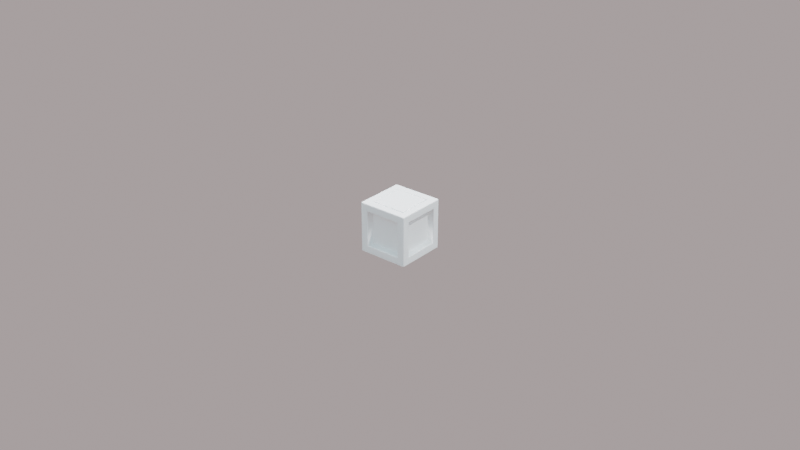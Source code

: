 # Source: Background_01.blend  (saved by Blender 3.2.14; exported with 4.5.12 LTS)
import bpy
from mathutils import Matrix  # noqa: F401  (used for matrix-valued properties, if any)

bpy.ops.wm.read_factory_settings(use_empty=True)
scene = bpy.context.scene
scene.name = 'Scene'

# ---- collections
col_rendering = bpy.data.collections.new('Rendering'); scene.collection.children.link(col_rendering)
col_dice = bpy.data.collections.new('Dice'); scene.collection.children.link(col_dice)

# ---- materials (node trees are filled in below, after node groups)
mat_maindicebase_01 = bpy.data.materials.new('MainDiceBase_01')
mat_maindicebase_01.use_transparent_shadow = False
mat_maindiceface_01 = bpy.data.materials.new('MainDiceFace_01')
mat_maindiceface_01.use_transparent_shadow = False

# ---- node groups
ng_auto_smooth = bpy.data.node_groups.new('Auto Smooth', 'GeometryNodeTree')
_s = ng_auto_smooth.interface.new_socket(name='Geometry', in_out='OUTPUT', socket_type='NodeSocketGeometry')
_s = ng_auto_smooth.interface.new_socket(name='Geometry', in_out='INPUT', socket_type='NodeSocketGeometry')
_s = ng_auto_smooth.interface.new_socket(name='Angle', in_out='INPUT', socket_type='NodeSocketFloat')
_s.subtype = 'ANGLE'
_s.min_value = 0.0
_s.max_value = 3.142
ng_auto_smooth.is_modifier = True
_N = ng_auto_smooth.nodes; _L = ng_auto_smooth.links
n0 = _N.new('NodeGroupOutput'); n0.name = 'Group Output'; n0.location = (480, -100)
n1 = _N.new('NodeGroupInput'); n1.name = 'Group Input'; n1.location = (-420, -300)
n2 = _N.new('NodeGroupInput'); n2.name = 'Group Input.001'; n2.location = (-60, -100)
n3 = _N.new('GeometryNodeSetShadeSmooth'); n3.name = 'Set Shade Smooth'; n3.location = (120, -100)
n3.domain = 'EDGE'
n4 = _N.new('GeometryNodeSetShadeSmooth'); n4.name = 'Set Shade Smooth.001'; n4.location = (300, -100)
n5 = _N.new('GeometryNodeInputMeshEdgeAngle'); n5.name = 'Edge Angle'; n5.location = (-420, -220)
n6 = _N.new('GeometryNodeInputEdgeSmooth'); n6.name = 'Is Edge Smooth'; n6.location = (-60, -160)
n7 = _N.new('GeometryNodeInputShadeSmooth'); n7.name = 'Is Face Smooth'; n7.location = (-240, -340)
n8 = _N.new('FunctionNodeBooleanMath'); n8.name = 'Boolean Math'; n8.location = (-60, -220)
n9 = _N.new('FunctionNodeCompare'); n9.name = 'Compare'; n9.location = (-240, -180)
n9.operation = 'LESS_EQUAL'
_L.new(n5.outputs[0], n9.inputs[0])
_L.new(n4.outputs[0], n0.inputs[0])
_L.new(n1.outputs[1], n9.inputs[1])
_L.new(n9.outputs[0], n8.inputs[0])
_L.new(n7.outputs[0], n8.inputs[1])
_L.new(n2.outputs[0], n3.inputs[0])
_L.new(n6.outputs[0], n3.inputs[1])
_L.new(n3.outputs[0], n4.inputs[0])
_L.new(n8.outputs[0], n3.inputs[2])
n0.is_active_output = True

# ---- material node trees
mat_maindicebase_01.use_nodes = True; mat_maindicebase_01.node_tree.nodes.clear()
_N = mat_maindicebase_01.node_tree.nodes; _L = mat_maindicebase_01.node_tree.links
n0 = _N.new('ShaderNodeBsdfPrincipled'); n0.name = 'Principled BSDF'; n0.location = (10, 300)
n0.distribution = 'GGX'
n0.subsurface_method = 'RANDOM_WALK_SKIN'
n0.inputs[0].default_value = (1.0, 1.0, 1.0, 1.0)
n0.inputs[2].default_value = 1.0
n0.inputs[3].default_value = 1.45
n0.inputs[13].default_value = 0.0
n0.inputs[27].default_value = (0.0, 0.0, 0.0, 1.0)
n0.inputs[28].default_value = 1.0
n1 = _N.new('ShaderNodeOutputMaterial'); n1.name = 'Material Output'; n1.location = (300, 300)
_L.new(n0.outputs[0], n1.inputs[0])
n1.is_active_output = True
mat_maindiceface_01.use_nodes = True; mat_maindiceface_01.node_tree.nodes.clear()
_N = mat_maindiceface_01.node_tree.nodes; _L = mat_maindiceface_01.node_tree.links
n0 = _N.new('ShaderNodeBsdfPrincipled'); n0.name = 'Principled BSDF'; n0.location = (10, 300)
n0.distribution = 'GGX'
n0.subsurface_method = 'RANDOM_WALK_SKIN'
n0.inputs[0].default_value = (1.0, 1.0, 1.0, 1.0)
n0.inputs[2].default_value = 1.0
n0.inputs[3].default_value = 1.45
n0.inputs[13].default_value = 0.0
n0.inputs[27].default_value = (0.0, 0.0, 0.0, 1.0)
n0.inputs[28].default_value = 1.0
n1 = _N.new('ShaderNodeOutputMaterial'); n1.name = 'Material Output'; n1.location = (300, 300)
_L.new(n0.outputs[0], n1.inputs[0])
n1.is_active_output = True

# ---- world
world_dynamic_1 = bpy.data.worlds.new('Dynamic_1'); scene.world = world_dynamic_1
world_dynamic_1.use_nodes = True; world_dynamic_1.node_tree.nodes.clear()
_N = world_dynamic_1.node_tree.nodes; _L = world_dynamic_1.node_tree.links
n0 = _N.new('ShaderNodeBackground'); n0.name = 'Scene_Brightness'; n0.location = (6708, 360)
n1 = _N.new('ShaderNodeOutputWorld'); n1.name = 'World Output'; n1.location = (7167, 360)
n2 = _N.new('ShaderNodeTexCoord'); n2.name = 'Texture Coordinate'; n2.location = (244, 1005)
n3 = _N.new('ShaderNodeMapping'); n3.name = 'Mapping'; n3.location = (787, 730)
n3.vector_type = 'NORMAL'
n4 = _N.new('ShaderNodeNormal'); n4.name = 'Sky_normal'; n4.location = (1220, 685)
n5 = _N.new('ShaderNodeValToRGB'); n5.name = 'ColorRamp'; n5.location = (1671, 415)
n5.color_ramp.interpolation = 'EASE'
while len(n5.color_ramp.elements) > 1: n5.color_ramp.elements.remove(n5.color_ramp.elements[-1])
n5.color_ramp.elements[0].position = 0.969; n5.color_ramp.elements[0].color = (0.0, 0.0, 0.0, 1.0)
_e = n5.color_ramp.elements.new(1.0); _e.color = (1.0, 1.0, 1.0, 1.0)
n6 = _N.new('ShaderNodeValToRGB'); n6.name = 'ColorRamp.001'; n6.location = (2197, 415)
n6.color_ramp.interpolation = 'EASE'
while len(n6.color_ramp.elements) > 1: n6.color_ramp.elements.remove(n6.color_ramp.elements[-1])
n6.color_ramp.elements[0].position = 0.991; n6.color_ramp.elements[0].color = (0.0, 0.0, 0.0, 1.0)
_e = n6.color_ramp.elements.new(1.0); _e.color = (1.0, 1.0, 1.0, 1.0)
n7 = _N.new('ShaderNodeValToRGB'); n7.name = 'ColorRamp.002'; n7.location = (2197, 415)
n7.color_ramp.interpolation = 'EASE'
while len(n7.color_ramp.elements) > 1: n7.color_ramp.elements.remove(n7.color_ramp.elements[-1])
n7.color_ramp.elements[0].position = 0.779; n7.color_ramp.elements[0].color = (0.0, 0.0, 0.0, 1.0)
_e = n7.color_ramp.elements.new(1.0); _e.color = (1.0, 1.0, 1.0, 1.0)
n8 = _N.new('ShaderNodeMath'); n8.name = 'Math'; n8.location = (2197, 685)
n8.operation = 'MULTIPLY'
n8.inputs[1].default_value = 0.2
n9 = _N.new('ShaderNodeMath'); n9.name = 'Math.001'; n9.location = (3294, 685)
n9.operation = 'MULTIPLY'
n9.inputs[1].default_value = 2.0
n10 = _N.new('ShaderNodeMath'); n10.name = 'Math.002'; n10.location = (2745, 415)
n10.operation = 'MULTIPLY'
n10.inputs[1].default_value = 40.9
n11 = _N.new('ShaderNodeMath'); n11.name = 'Math.003'; n11.location = (3294, 415)
n11.operation = 'SUBTRACT'
n11.inputs[1].default_value = 1.0
n12 = _N.new('ShaderNodeMix'); n12.name = 'Soft_hard'; n12.location = (3819, 550)
n12.data_type = 'RGBA'
n12.inputs[0].default_value = 1.0
n13 = _N.new('ShaderNodeMix'); n13.name = 'Mix'; n13.location = (3819, 185)
n13.data_type = 'RGBA'
n13.inputs[0].default_value = 0.466
n14 = _N.new('ShaderNodeMix'); n14.name = 'Mix.001'; n14.location = (4344, 630)
n14.data_type = 'RGBA'
n14.blend_type = 'MULTIPLY'
n14.inputs[0].default_value = 1.0
n15 = _N.new('ShaderNodeMix'); n15.name = 'Mix.002'; n15.location = (4344, 90)
n15.data_type = 'RGBA'
n15.blend_type = 'MULTIPLY'
n15.inputs[0].default_value = 1.0
n16 = _N.new('ShaderNodeMix'); n16.name = 'Mix.003'; n16.location = (4782, 610)
n16.data_type = 'RGBA'
n16.inputs[6].default_value = (0.0, 0.0, 0.0, 1.0)
n17 = _N.new('ShaderNodeMix'); n17.name = 'Mix.004'; n17.location = (5132, 270)
n17.data_type = 'RGBA'
n17.inputs[6].default_value = (0.0, 0.0, 0.0, 1.0)
n17.inputs[7].default_value = (1.0, 0.82, 0.65, 1.0)
n18 = _N.new('ShaderNodeGamma'); n18.name = 'Gamma'; n18.location = (5132, 610)
n18.inputs[1].default_value = 2.3
n19 = _N.new('ShaderNodeGamma'); n19.name = 'Sun_value'; n19.location = (5524, 610)
n20 = _N.new('ShaderNodeGamma'); n20.name = 'Shadow_color_saturation'; n20.location = (5524, 880)
n21 = _N.new('ShaderNodeMix'); n21.name = 'Mix.005'; n21.location = (5941, 610)
n21.data_type = 'RGBA'
n21.blend_type = 'ADD'
n21.inputs[0].default_value = 1.0
n22 = _N.new('ShaderNodeMix'); n22.name = 'Mix.006'; n22.location = (5524, 340)
n22.data_type = 'RGBA'
n22.blend_type = 'ADD'
n22.inputs[0].default_value = 1.0
n23 = _N.new('ShaderNodeMix'); n23.name = 'Mix.007'; n23.location = (6314, 360)
n23.data_type = 'RGBA'
n24 = _N.new('ShaderNodeLightPath'); n24.name = 'Light Path'; n24.location = (5941, 130)
n25 = _N.new('ShaderNodeMapping'); n25.name = 'Mapping.001'; n25.location = (2197, 1510)
n25.inputs[3].default_value = (1.5, 1.5, 6.0)
n26 = _N.new('ShaderNodeTexNoise'); n26.name = 'Noise Texture'; n26.location = (2745, 1780)
n26.inputs[2].default_value = 3.8
n26.inputs[3].default_value = 2.4
n26.inputs[8].default_value = 0.5
n27 = _N.new('ShaderNodeTexNoise'); n27.name = 'Noise Texture.001'; n27.location = (2745, 1510)
n27.inputs[2].default_value = 2.0
n27.inputs[3].default_value = 10.0
n27.inputs[8].default_value = 0.2
n28 = _N.new('ShaderNodeValToRGB'); n28.name = 'ColorRamp.003'; n28.location = (3294, 1780)
while len(n28.color_ramp.elements) > 1: n28.color_ramp.elements.remove(n28.color_ramp.elements[-1])
n28.color_ramp.elements[0].position = 0.408; n28.color_ramp.elements[0].color = (0.0, 0.0, 0.0, 1.0)
_e = n28.color_ramp.elements.new(0.649); _e.color = (1.0, 1.0, 1.0, 1.0)
n29 = _N.new('ShaderNodeValToRGB'); n29.name = 'ColorRamp.004'; n29.location = (3294, 1510)
while len(n29.color_ramp.elements) > 1: n29.color_ramp.elements.remove(n29.color_ramp.elements[-1])
n29.color_ramp.elements[0].position = 0.408; n29.color_ramp.elements[0].color = (0.0, 0.0, 0.0, 1.0)
_e = n29.color_ramp.elements.new(0.576); _e.color = (1.0, 1.0, 1.0, 1.0)
n30 = _N.new('ShaderNodeValToRGB'); n30.name = 'ColorRamp.005'; n30.location = (3819, 820)
while len(n30.color_ramp.elements) > 1: n30.color_ramp.elements.remove(n30.color_ramp.elements[-1])
n30.color_ramp.elements[0].position = 0.0; n30.color_ramp.elements[0].color = (0.419, 0.419, 0.419, 0.419)
_e = n30.color_ramp.elements.new(0.16); _e.color = (1.0, 1.0, 1.0, 1.0)
_e = n30.color_ramp.elements.new(0.435); _e.color = (1.0, 1.0, 1.0, 1.0)
n31 = _N.new('ShaderNodeValToRGB'); n31.name = 'ColorRamp.006'; n31.location = (4344, 1360)
while len(n31.color_ramp.elements) > 1: n31.color_ramp.elements.remove(n31.color_ramp.elements[-1])
n31.color_ramp.elements[0].position = 0.0; n31.color_ramp.elements[0].color = (0.0, 0.0, 0.0, 0.0)
_e = n31.color_ramp.elements.new(0.187); _e.color = (1.0, 1.0, 1.0, 1.0)
_e = n31.color_ramp.elements.new(0.435); _e.color = (1.0, 1.0, 1.0, 1.0)
n32 = _N.new('ShaderNodeValToRGB'); n32.name = 'ColorRamp.007'; n32.location = (3819, 1090)
while len(n32.color_ramp.elements) > 1: n32.color_ramp.elements.remove(n32.color_ramp.elements[-1])
n32.color_ramp.elements[0].position = 0.0; n32.color_ramp.elements[0].color = (1.0, 1.0, 0.9174, 1.0)
_e = n32.color_ramp.elements.new(0.469); _e.color = (0.0, 0.0, 0.0, 1.0)
n33 = _N.new('ShaderNodeMix'); n33.name = 'Cloud_color'; n33.location = (3819, 1550)
n33.data_type = 'RGBA'
n33.inputs[6].default_value = (1.0, 1.0, 1.0, 1.0)
n33.inputs[7].default_value = (0.0, 0.0, 0.0, 1.0)
n34 = _N.new('ShaderNodeMix'); n34.name = 'Cloud_density'; n34.location = (4344, 1630)
n34.data_type = 'RGBA'
n34.blend_type = 'MULTIPLY'
n34.inputs[0].default_value = 0.267
n35 = _N.new('ShaderNodeMix'); n35.name = 'Mix.008'; n35.location = (4782, 1360)
n35.data_type = 'RGBA'
n35.blend_type = 'MULTIPLY'
n35.inputs[0].default_value = 1.0
n36 = _N.new('ShaderNodeMix'); n36.name = 'Sky_and_Horizon_colors'; n36.location = (4344, 1090)
n36.data_type = 'RGBA'
n36.inputs[6].default_value = (0.434, 0.838, 1.0, 1.0)
n36.inputs[7].default_value = (0.962, 0.822, 0.822, 1.0)
n37 = _N.new('ShaderNodeMix'); n37.name = 'Mix.009'; n37.location = (4782, 880)
n37.data_type = 'RGBA'
n37.blend_type = 'MULTIPLY'
n37.inputs[0].default_value = 1.0
n38 = _N.new('ShaderNodeMix'); n38.name = 'Cloud_opacity'; n38.location = (5132, 880)
n38.data_type = 'RGBA'
n38.blend_type = 'SCREEN'
n38.inputs[0].default_value = 1.0
n39 = _N.new('ShaderNodeSeparateColor'); n39.name = 'Separate RGB'; n39.location = (787, 1370)
n40 = _N.new('ShaderNodeMath'); n40.name = 'Math.004'; n40.location = (1220, 1235)
n41 = _N.new('ShaderNodeCombineColor'); n41.name = 'Combine RGB'; n41.location = (1671, 1510)
n42 = _N.new('ShaderNodeMix'); n42.name = 'Sun_color'; n42.location = (4344, 360)
n42.data_type = 'RGBA'
n42.blend_type = 'MULTIPLY'
n42.inputs[0].default_value = 1.0
n42.inputs[7].default_value = (32.0, 30.0, 30.0, 200.0)
n43 = _N.new('ShaderNodeNormal'); n43.name = 'Normal'; n43.location = (3294, 1070)
_L.new(n0.outputs[0], n1.inputs[0])
_L.new(n8.outputs[0], n9.inputs[0])
_L.new(n10.outputs[0], n11.inputs[0])
_L.new(n7.outputs[0], n8.inputs[0])
_L.new(n6.outputs[0], n10.inputs[0])
_L.new(n9.outputs[0], n12.inputs[6])
_L.new(n11.outputs[0], n12.inputs[7])
_L.new(n9.outputs[0], n13.inputs[6])
_L.new(n6.outputs[0], n13.inputs[7])
_L.new(n12.outputs[2], n14.inputs[6])
_L.new(n13.outputs[2], n15.inputs[6])
_L.new(n14.outputs[2], n16.inputs[0])
_L.new(n15.outputs[2], n17.inputs[0])
_L.new(n21.outputs[2], n23.inputs[6])
_L.new(n22.outputs[2], n23.inputs[7])
_L.new(n24.outputs[0], n23.inputs[0])
_L.new(n18.outputs[0], n19.inputs[0])
_L.new(n16.outputs[2], n18.inputs[0])
_L.new(n23.outputs[2], n0.inputs[0])
_L.new(n25.outputs[0], n27.inputs[0])
_L.new(n25.outputs[0], n26.inputs[0])
_L.new(n42.outputs[2], n16.inputs[7])
_L.new(n29.outputs[0], n33.inputs[0])
_L.new(n33.outputs[2], n34.inputs[6])
_L.new(n28.outputs[0], n34.inputs[7])
_L.new(n31.outputs[0], n35.inputs[7])
_L.new(n32.outputs[0], n36.inputs[0])
_L.new(n36.outputs[2], n37.inputs[7])
_L.new(n30.outputs[0], n37.inputs[6])
_L.new(n37.outputs[2], n38.inputs[6])
_L.new(n34.outputs[2], n35.inputs[6])
_L.new(n35.outputs[2], n38.inputs[7])
_L.new(n20.outputs[0], n21.inputs[6])
_L.new(n38.outputs[2], n20.inputs[0])
_L.new(n30.outputs[0], n14.inputs[7])
_L.new(n19.outputs[0], n21.inputs[7])
_L.new(n26.outputs[0], n28.inputs[0])
_L.new(n27.outputs[0], n29.inputs[0])
_L.new(n43.outputs[1], n30.inputs[0])
_L.new(n43.outputs[1], n32.inputs[0])
_L.new(n43.outputs[1], n31.inputs[0])
_L.new(n41.outputs[0], n25.inputs[0])
_L.new(n2.outputs[0], n43.inputs[0])
_L.new(n30.outputs[0], n15.inputs[7])
_L.new(n2.outputs[0], n39.inputs[0])
_L.new(n39.outputs[1], n41.inputs[1])
_L.new(n39.outputs[2], n41.inputs[2])
_L.new(n39.outputs[0], n40.inputs[1])
_L.new(n40.outputs[0], n41.inputs[0])
_L.new(n4.outputs[1], n5.inputs[0])
_L.new(n5.outputs[0], n6.inputs[0])
_L.new(n4.outputs[1], n7.inputs[0])
_L.new(n3.outputs[0], n4.inputs[0])
_L.new(n2.outputs[0], n3.inputs[0])
_L.new(n38.outputs[2], n22.inputs[6])
_L.new(n17.outputs[2], n22.inputs[7])
n1.is_active_output = True
world_dynamic_1.use_sun_shadow = False
world_dynamic_1.sun_shadow_jitter_overblur = 0.0
world_dynamic_1.cycles.sample_map_resolution = 2048

# ---- lights
light_light = bpy.data.lights.new('Light', 'POINT')
light_light.transmission_factor = 0.0
light_light.energy = 1000.0
light_light.shadow_soft_size = 0.1
light_light.shadow_maximum_resolution = 0.006
light_light.use_absolute_resolution = True

# ---- meshes
me_cube_001 = bpy.data.meshes.new('Cube.001')
me_cube_001.from_pydata([(-0.007674, -0.007905, -0.007905), (-0.007862, -0.007862, -0.007862), (-0.007905, -0.007905, -0.007674), (-0.007905, -0.007674, -0.007905), (-0.007674, -0.007905, 0.007905), (-0.007862, -0.007862, 0.007862), (-0.007905, -0.007674, 0.007905), (-0.007905, -0.007905, 0.007674), (-0.007905, 0.007674, -0.007905), (-0.007862, 0.007862, -0.007862), (-0.007905, 0.007905, -0.007674), (-0.007674, 0.007905, -0.007905), (-0.007674, 0.007905, 0.007905), (-0.007862, 0.007862, 0.007862), (-0.007905, 0.007905, 0.007674), (-0.007905, 0.007674, 0.007905), (0.007905, -0.007674, -0.007905), (0.007862, -0.007862, -0.007862), (0.007905, -0.007905, -0.007674), (0.007674, -0.007905, -0.007905), (0.007674, -0.007905, 0.007905), (0.007862, -0.007862, 0.007862), (0.007905, -0.007905, 0.007674), (0.007905, -0.007674, 0.007905), (0.007674, 0.007905, -0.007905), (0.007862, 0.007862, -0.007862), (0.007905, 0.007905, -0.007674), (0.007905, 0.007674, -0.007905), (0.007905, 0.007674, 0.007905), (0.007862, 0.007862, 0.007862), (0.007905, 0.007905, 0.007674), (0.007674, 0.007905, 0.007905), (-0.007674, 0.007674, -0.008), (-0.007674, -0.007674, -0.008), (-0.008, -0.007674, -0.007674), (-0.008, 0.007674, -0.007674), (-0.007674, -0.008, -0.007674), (-0.007674, -0.008, 0.007674), (-0.008, -0.007674, 0.007674), (-0.007674, -0.007674, 0.008), (-0.007674, 0.007674, 0.008), (-0.008, 0.007674, 0.007674), (-0.007674, 0.008, 0.007674), (-0.007674, 0.008, -0.007674), (0.007674, 0.007674, -0.008), (0.007674, 0.008, -0.007674), (0.007674, 0.007674, 0.008), (0.007674, 0.008, 0.007674), (0.008, 0.007674, 0.007674), (0.008, 0.007674, -0.007674), (0.007674, -0.007674, -0.008), (0.008, -0.007674, -0.007674), (0.007674, -0.007674, 0.008), (0.008, -0.007674, 0.007674), (0.007674, -0.008, 0.007674), (0.007674, -0.008, -0.007674), (-0.005545, -0.005545, -0.007861), (-0.00575, -0.00575, -0.008), (-0.00575, -0.008, -0.00575), (-0.005545, -0.007861, -0.005545), (-0.008, -0.00575, -0.00575), (-0.007861, -0.005545, -0.005545), (-0.005545, -0.007861, 0.005545), (-0.00575, -0.008, 0.00575), (-0.00575, -0.00575, 0.008), (-0.005545, -0.005545, 0.007861), (-0.008, -0.00575, 0.00575), (-0.007861, -0.005545, 0.005545), (-0.00575, 0.00575, -0.008), (-0.005545, 0.005545, -0.007861), (-0.007861, 0.005545, -0.005545), (-0.008, 0.00575, -0.00575), (-0.005545, 0.007861, -0.005545), (-0.00575, 0.008, -0.00575), (-0.005545, 0.005545, 0.007861), (-0.00575, 0.00575, 0.008), (-0.00575, 0.008, 0.00575), (-0.005545, 0.007861, 0.005545), (-0.008, 0.00575, 0.00575), (-0.007861, 0.005545, 0.005545), (0.00575, -0.00575, -0.008), (0.005545, -0.005545, -0.007861), (0.007861, -0.005545, -0.005545), (0.008, -0.00575, -0.00575), (0.005545, -0.007861, -0.005545), (0.00575, -0.008, -0.00575), (0.005545, -0.005545, 0.007861), (0.00575, -0.00575, 0.008), (0.00575, -0.008, 0.00575), (0.005545, -0.007861, 0.005545), (0.008, -0.00575, 0.00575), (0.007861, -0.005545, 0.005545), (0.00575, 0.00575, -0.008), (0.005545, 0.005545, -0.007861), (0.005545, 0.007861, -0.005545), (0.00575, 0.008, -0.00575), (0.007861, 0.005545, -0.005545), (0.008, 0.00575, -0.00575), (0.005545, 0.005545, 0.007861), (0.00575, 0.00575, 0.008), (0.008, 0.00575, 0.00575), (0.007861, 0.005545, 0.005545), (0.00575, 0.008, 0.00575), (0.005545, 0.007861, 0.005545), (-0.004972, 0.004972, -0.006432), (-0.004806, 0.004806, -0.00632), (-0.004806, -0.004806, -0.00632), (-0.004972, -0.004972, -0.006432), (-0.006432, -0.004972, -0.004972), (-0.00632, -0.004806, -0.004806), (-0.00632, 0.004806, -0.004806), (-0.006432, 0.004972, -0.004972), (-0.004972, -0.006432, -0.004972), (-0.004806, -0.00632, -0.004806), (-0.004806, -0.00632, 0.004806), (-0.004972, -0.006432, 0.004972), (-0.006432, -0.004972, 0.004972), (-0.00632, -0.004806, 0.004806), (-0.004972, -0.004972, 0.006432), (-0.004806, -0.004806, 0.00632), (-0.004806, 0.004806, 0.00632), (-0.004972, 0.004972, 0.006432), (-0.006432, 0.004972, 0.004972), (-0.00632, 0.004806, 0.004806), (-0.004972, 0.006432, 0.004972), (-0.004806, 0.00632, 0.004806), (-0.004806, 0.00632, -0.004806), (-0.004972, 0.006432, -0.004972), (0.004972, 0.004972, -0.006432), (0.004806, 0.004806, -0.00632), (0.004806, 0.00632, -0.004806), (0.004972, 0.006432, -0.004972), (0.004806, 0.004806, 0.00632), (0.004972, 0.004972, 0.006432), (0.004972, 0.006432, 0.004972), (0.004806, 0.00632, 0.004806), (0.006432, 0.004972, 0.004972), (0.00632, 0.004806, 0.004806), (0.00632, 0.004806, -0.004806), (0.006432, 0.004972, -0.004972), (0.004972, -0.004972, -0.006432), (0.004806, -0.004806, -0.00632), (0.00632, -0.004806, -0.004806), (0.006432, -0.004972, -0.004972), (0.004806, -0.004806, 0.00632), (0.004972, -0.004972, 0.006432), (0.006432, -0.004972, 0.004972), (0.00632, -0.004806, 0.004806), (0.004972, -0.006432, 0.004972), (0.004806, -0.00632, 0.004806), (0.004806, -0.00632, -0.004806), (0.004972, -0.006432, -0.004972)], [], [(88, 85, 55, 54), (132, 120, 119, 144), (103, 94, 131, 134), (138, 137, 147, 142), (33, 0, 1, 3), (36, 2, 1, 0), (34, 3, 1, 2), (37, 4, 5, 7), (39, 6, 5, 4), (38, 7, 5, 6), (32, 8, 9, 11), (35, 10, 9, 8), (43, 11, 9, 10), (40, 12, 13, 15), (42, 14, 13, 12), (41, 15, 13, 14), (50, 16, 17, 19), (51, 18, 17, 16), (55, 19, 17, 18), (52, 20, 21, 23), (54, 22, 21, 20), (53, 23, 21, 22), (44, 24, 25, 27), (45, 26, 25, 24), (49, 27, 25, 26), (46, 28, 29, 31), (48, 30, 29, 28), (47, 31, 29, 30), (32, 33, 3, 8), (8, 3, 34, 35), (36, 37, 7, 2), (2, 7, 38, 34), (39, 40, 15, 6), (6, 15, 41, 38), (42, 43, 10, 14), (14, 10, 35, 41), (44, 32, 11, 24), (24, 11, 43, 45), (40, 46, 31, 12), (12, 31, 47, 42), (48, 49, 26, 30), (30, 26, 45, 47), (50, 44, 27, 16), (16, 27, 49, 51), (46, 52, 23, 28), (28, 23, 53, 48), (54, 55, 18, 22), (22, 18, 51, 53), (33, 50, 19, 0), (0, 19, 55, 36), (52, 39, 4, 20), (20, 4, 37, 54), (66, 60, 34, 38), (109, 117, 123, 110), (70, 61, 108, 111), (89, 62, 115, 148), (67, 79, 122, 116), (74, 65, 118, 121), (81, 56, 107, 140), (93, 81, 140, 128), (94, 72, 127, 131), (62, 59, 112, 115), (76, 73, 43, 42), (102, 76, 42, 47), (72, 77, 124, 127), (82, 96, 139, 143), (100, 97, 49, 48), (91, 82, 143, 146), (84, 89, 148, 151), (96, 101, 136, 139), (86, 98, 133, 145), (97, 83, 51, 49), (68, 57, 33, 32), (79, 70, 111, 122), (98, 74, 121, 133), (64, 75, 40, 39), (59, 84, 151, 112), (101, 91, 146, 136), (65, 86, 145, 118), (61, 67, 116, 108), (77, 103, 134, 124), (69, 93, 128, 104), (78, 66, 38, 41), (150, 149, 114, 113), (95, 102, 47, 45), (73, 95, 45, 43), (85, 58, 36, 55), (80, 92, 44, 50), (71, 78, 41, 35), (87, 64, 39, 52), (57, 80, 50, 33), (83, 90, 53, 51), (92, 68, 32, 44), (63, 88, 54, 37), (60, 71, 35, 34), (99, 87, 52, 46), (126, 125, 135, 130), (58, 63, 37, 36), (90, 100, 48, 53), (75, 99, 46, 40), (69, 56, 57, 68), (61, 70, 71, 60), (59, 62, 63, 58), (67, 61, 60, 66), (65, 74, 75, 64), (79, 67, 66, 78), (77, 72, 73, 76), (70, 79, 78, 71), (93, 69, 68, 92), (72, 94, 95, 73), (74, 98, 99, 75), (103, 77, 76, 102), (101, 96, 97, 100), (94, 103, 102, 95), (81, 93, 92, 80), (96, 82, 83, 97), (98, 86, 87, 99), (91, 101, 100, 90), (89, 84, 85, 88), (82, 91, 90, 83), (56, 81, 80, 57), (84, 59, 58, 85), (86, 65, 64, 87), (62, 89, 88, 63), (105, 129, 141, 106), (105, 106, 107, 104), (109, 110, 111, 108), (113, 114, 115, 112), (117, 109, 108, 116), (119, 120, 121, 118), (123, 117, 116, 122), (125, 126, 127, 124), (110, 123, 122, 111), (129, 105, 104, 128), (126, 130, 131, 127), (120, 132, 133, 121), (135, 125, 124, 134), (137, 138, 139, 136), (130, 135, 134, 131), (141, 129, 128, 140), (138, 142, 143, 139), (132, 144, 145, 133), (147, 137, 136, 146), (149, 150, 151, 148), (142, 147, 146, 143), (106, 141, 140, 107), (150, 113, 112, 151), (144, 119, 118, 145), (114, 149, 148, 115), (56, 69, 104, 107)])
me_cube_001.polygons.foreach_set('use_smooth', [True] * 150)
_k = set([(56, 107), (59, 112), (61, 108), (62, 115), (65, 118), (67, 116), (69, 104), (70, 111), (72, 127), (74, 121), (77, 124), (79, 122), (81, 140), (82, 143), (84, 151), (86, 145), (89, 148), (91, 146), (93, 128), (94, 131), (96, 139), (98, 133), (101, 136), (103, 134)])
me_cube_001.attributes.new('sharp_edge', 'BOOLEAN', 'EDGE').data.foreach_set('value', [ (min(e.vertices), max(e.vertices)) in _k for e in me_cube_001.edges])
_uv = me_cube_001.uv_layers.new(name='UVMap')
_uv.uv.foreach_set('vector', [0.2857, 0.3816, 0.04712, 0.3816, 0.00762, 0.3415, 0.3258, 0.3421, 0.7497, 0.5815, 0.753, 0.4175, 0.917, 0.4203, 0.9137, 0.5843, 0.2809, 0.05196, 0.2814, 0.281, 0.2505, 0.2541, 0.2541, 0.08284, 0.4196, 0.4171, 0.5835, 0.4207, 0.5804, 0.5846, 0.4165, 0.5811, 0.3409, 0.008167, 0.3353, 0.007911, 0.3361, 0.003385, 0.3407, 0.002567, 0.007578, 0.6596, 0.007312, 0.6653, 0.002787, 0.6644, 0.001978, 0.6599, 0.6742, 0.3263, 0.6739, 0.332, 0.6694, 0.3311, 0.6686, 0.3266, 0.3257, 0.6603, 0.3314, 0.6605, 0.3305, 0.665, 0.326, 0.6659, 0.9924, 0.3416, 0.9927, 0.3359, 0.9972, 0.3367, 0.998, 0.3413, 0.6742, 0.008167, 0.6686, 0.007911, 0.6694, 0.003385, 0.674, 0.002567, 0.659, 0.007621, 0.6593, 0.001978, 0.6638, 0.002813, 0.6646, 0.007345, 0.9923, 0.3258, 0.9979, 0.326, 0.9971, 0.3305, 0.9926, 0.3314, 0.007578, 0.3263, 0.007325, 0.332, 0.002795, 0.3311, 0.001978, 0.3266, 0.6743, 0.3421, 0.6687, 0.3418, 0.6695, 0.3373, 0.674, 0.3365, 0.007621, 0.008167, 0.001978, 0.007911, 0.002813, 0.003385, 0.007342, 0.002567, 0.9923, 0.007621, 0.9926, 0.001978, 0.9971, 0.002813, 0.9979, 0.007345, 0.3409, 0.3263, 0.3406, 0.332, 0.3361, 0.3311, 0.3353, 0.3266, 0.3409, 0.6596, 0.3407, 0.6653, 0.3361, 0.6644, 0.3353, 0.6599, 0.00762, 0.3415, 0.001978, 0.3412, 0.002821, 0.3367, 0.007355, 0.3359, 0.9924, 0.6597, 0.998, 0.66, 0.9972, 0.6645, 0.9927, 0.6653, 0.3258, 0.3421, 0.326, 0.3365, 0.3306, 0.3373, 0.3314, 0.3419, 0.6591, 0.6603, 0.6647, 0.6605, 0.6639, 0.665, 0.6593, 0.6659, 0.659, 0.3258, 0.6646, 0.326, 0.6638, 0.3305, 0.6593, 0.3314, 0.3257, 0.3258, 0.3313, 0.326, 0.3305, 0.3305, 0.326, 0.3314, 0.341, 0.3415, 0.3353, 0.3412, 0.3362, 0.3367, 0.3407, 0.3359, 0.6743, 0.6602, 0.674, 0.6659, 0.6695, 0.6651, 0.6687, 0.6605, 0.6591, 0.3421, 0.6594, 0.3365, 0.6639, 0.3373, 0.6647, 0.3419, 0.3257, 0.007621, 0.326, 0.001978, 0.3305, 0.002813, 0.3313, 0.007345, 0.659, 0.007621, 0.3409, 0.008167, 0.3407, 0.002567, 0.6593, 0.001978, 0.9926, 0.3314, 0.6739, 0.332, 0.6742, 0.3263, 0.9923, 0.3258, 0.007578, 0.6596, 0.3257, 0.6603, 0.326, 0.6659, 0.007312, 0.6653, 0.6686, 0.3266, 0.6686, 0.007911, 0.6742, 0.008167, 0.6742, 0.3263, 0.9924, 0.3416, 0.6743, 0.3421, 0.674, 0.3365, 0.9927, 0.3359, 0.674, 0.002567, 0.9926, 0.001978, 0.9923, 0.007621, 0.6742, 0.008167, 0.007621, 0.008167, 0.007578, 0.3263, 0.001978, 0.3266, 0.001978, 0.007911, 0.9979, 0.007345, 0.9979, 0.326, 0.9923, 0.3258, 0.9923, 0.007621, 0.659, 0.3258, 0.659, 0.007621, 0.6646, 0.007345, 0.6646, 0.326, 0.326, 0.3314, 0.007325, 0.332, 0.007578, 0.3263, 0.3257, 0.3258, 0.6743, 0.3421, 0.6743, 0.6602, 0.6687, 0.6605, 0.6687, 0.3418, 0.007342, 0.002567, 0.326, 0.001978, 0.3257, 0.007621, 0.007621, 0.008167, 0.6591, 0.3421, 0.341, 0.3415, 0.3407, 0.3359, 0.6594, 0.3365, 0.3313, 0.007345, 0.3313, 0.326, 0.3257, 0.3258, 0.3257, 0.007621, 0.3409, 0.3263, 0.659, 0.3258, 0.6593, 0.3314, 0.3406, 0.332, 0.3353, 0.6599, 0.3353, 0.3412, 0.341, 0.3415, 0.3409, 0.6596, 0.6743, 0.6602, 0.9924, 0.6597, 0.9927, 0.6653, 0.674, 0.6659, 0.6647, 0.3419, 0.6647, 0.6605, 0.6591, 0.6603, 0.6591, 0.3421, 0.3258, 0.3421, 0.00762, 0.3415, 0.007355, 0.3359, 0.326, 0.3365, 0.6593, 0.6659, 0.3407, 0.6653, 0.3409, 0.6596, 0.6591, 0.6603, 0.3409, 0.008167, 0.3409, 0.3263, 0.3353, 0.3266, 0.3353, 0.007911, 0.001978, 0.6599, 0.001978, 0.3412, 0.00762, 0.3415, 0.007578, 0.6596, 0.9924, 0.6597, 0.9924, 0.3416, 0.998, 0.3413, 0.998, 0.66, 0.3314, 0.3419, 0.3314, 0.6605, 0.3257, 0.6603, 0.3258, 0.3421, 0.7138, 0.04813, 0.7142, 0.2867, 0.6742, 0.3263, 0.6742, 0.008167, 0.7497, 0.2475, 0.7529, 0.08361, 0.9169, 0.08639, 0.9136, 0.2503, 0.948, 0.281, 0.719, 0.282, 0.7459, 0.2511, 0.9171, 0.2541, 0.2809, 0.3863, 0.2815, 0.6153, 0.2506, 0.5884, 0.254, 0.4172, 0.7185, 0.05297, 0.9475, 0.05196, 0.9207, 0.08284, 0.7494, 0.07983, 0.7186, 0.3869, 0.9476, 0.3859, 0.9207, 0.4168, 0.7495, 0.4138, 0.3857, 0.282, 0.3852, 0.05297, 0.4161, 0.07983, 0.4126, 0.2511, 0.6147, 0.281, 0.3857, 0.282, 0.4126, 0.2511, 0.5838, 0.2541, 0.2814, 0.281, 0.05241, 0.282, 0.07925, 0.2511, 0.2505, 0.2541, 0.2815, 0.6153, 0.05246, 0.6154, 0.07938, 0.5846, 0.2506, 0.5884, 0.04715, 0.04813, 0.04756, 0.2867, 0.007578, 0.3263, 0.007621, 0.008167, 0.2857, 0.0472, 0.04715, 0.04813, 0.007621, 0.008167, 0.3257, 0.007621, 0.05241, 0.282, 0.0519, 0.05297, 0.08278, 0.07983, 0.07925, 0.2511, 0.3858, 0.6154, 0.3852, 0.3864, 0.4161, 0.4133, 0.4127, 0.5846, 0.6191, 0.3816, 0.3805, 0.3816, 0.341, 0.3415, 0.6591, 0.3421, 0.6148, 0.6153, 0.3858, 0.6154, 0.4127, 0.5846, 0.584, 0.5884, 0.05188, 0.3864, 0.2809, 0.3863, 0.254, 0.4172, 0.08271, 0.4133, 0.3852, 0.3864, 0.6142, 0.3863, 0.5873, 0.4172, 0.4161, 0.4133, 0.9481, 0.6149, 0.7191, 0.6159, 0.7459, 0.585, 0.9172, 0.588, 0.3805, 0.3816, 0.381, 0.6202, 0.3409, 0.6596, 0.341, 0.3415, 0.6191, 0.0472, 0.3805, 0.04813, 0.3409, 0.008167, 0.659, 0.007621, 0.9475, 0.05196, 0.948, 0.281, 0.9171, 0.2541, 0.9207, 0.08284, 0.7191, 0.6159, 0.7186, 0.3869, 0.7495, 0.4138, 0.7459, 0.585, 0.9524, 0.3811, 0.7138, 0.3821, 0.6743, 0.3421, 0.9924, 0.3416, 0.05246, 0.6154, 0.05188, 0.3864, 0.08271, 0.4133, 0.07938, 0.5846, 0.6142, 0.3863, 0.6148, 0.6153, 0.584, 0.5884, 0.5873, 0.4172, 0.9476, 0.3859, 0.9481, 0.6149, 0.9172, 0.588, 0.9207, 0.4168, 0.719, 0.282, 0.7185, 0.05297, 0.7494, 0.07983, 0.7459, 0.2511, 0.0519, 0.05297, 0.2809, 0.05196, 0.2541, 0.08284, 0.08278, 0.07983, 0.6142, 0.05196, 0.6147, 0.281, 0.5838, 0.2541, 0.5874, 0.08284, 0.9524, 0.0472, 0.7138, 0.04813, 0.6742, 0.008167, 0.9923, 0.007621, 0.08625, 0.4171, 0.2502, 0.4207, 0.2471, 0.5846, 0.08317, 0.5811, 0.2862, 0.2858, 0.2857, 0.0472, 0.3257, 0.007621, 0.3257, 0.3258, 0.04756, 0.2867, 0.2862, 0.2858, 0.3257, 0.3258, 0.007578, 0.3263, 0.04712, 0.3816, 0.04761, 0.6202, 0.007578, 0.6596, 0.00762, 0.3415, 0.3809, 0.2867, 0.6195, 0.2858, 0.659, 0.3258, 0.3409, 0.3263, 0.9528, 0.2858, 0.9524, 0.0472, 0.9923, 0.007621, 0.9923, 0.3258, 0.9529, 0.6197, 0.9524, 0.3811, 0.9924, 0.3416, 0.9924, 0.6597, 0.3805, 0.04813, 0.3809, 0.2867, 0.3409, 0.3263, 0.3409, 0.008167, 0.381, 0.6202, 0.6196, 0.6202, 0.6591, 0.6603, 0.3409, 0.6596, 0.6195, 0.2858, 0.6191, 0.0472, 0.659, 0.007621, 0.659, 0.3258, 0.2862, 0.6202, 0.2857, 0.3816, 0.3258, 0.3421, 0.3257, 0.6603, 0.7142, 0.2867, 0.9528, 0.2858, 0.9923, 0.3258, 0.6742, 0.3263, 0.7142, 0.6207, 0.9529, 0.6197, 0.9924, 0.6597, 0.6743, 0.6602, 0.08305, 0.2475, 0.08632, 0.08361, 0.2503, 0.08639, 0.247, 0.2503, 0.04761, 0.6202, 0.2862, 0.6202, 0.3257, 0.6603, 0.007578, 0.6596, 0.6196, 0.6202, 0.6191, 0.3816, 0.6591, 0.3421, 0.6591, 0.6603, 0.7138, 0.3821, 0.7142, 0.6207, 0.6743, 0.6602, 0.6743, 0.3421, 0.6142, 0.05196, 0.3852, 0.05297, 0.3805, 0.04813, 0.6191, 0.0472, 0.719, 0.282, 0.948, 0.281, 0.9528, 0.2858, 0.7142, 0.2867, 0.05246, 0.6154, 0.2815, 0.6153, 0.2862, 0.6202, 0.04761, 0.6202, 0.7185, 0.05297, 0.719, 0.282, 0.7142, 0.2867, 0.7138, 0.04813, 0.9476, 0.3859, 0.7186, 0.3869, 0.7138, 0.3821, 0.9524, 0.3811, 0.9475, 0.05196, 0.7185, 0.05297, 0.7138, 0.04813, 0.9524, 0.0472, 0.0519, 0.05297, 0.05241, 0.282, 0.04756, 0.2867, 0.04715, 0.04813, 0.948, 0.281, 0.9475, 0.05196, 0.9524, 0.0472, 0.9528, 0.2858, 0.6147, 0.281, 0.6142, 0.05196, 0.6191, 0.0472, 0.6195, 0.2858, 0.05241, 0.282, 0.2814, 0.281, 0.2862, 0.2858, 0.04756, 0.2867, 0.7186, 0.3869, 0.7191, 0.6159, 0.7142, 0.6207, 0.7138, 0.3821, 0.2809, 0.05196, 0.0519, 0.05297, 0.04715, 0.04813, 0.2857, 0.0472, 0.6142, 0.3863, 0.3852, 0.3864, 0.3805, 0.3816, 0.6191, 0.3816, 0.2814, 0.281, 0.2809, 0.05196, 0.2857, 0.0472, 0.2862, 0.2858, 0.3857, 0.282, 0.6147, 0.281, 0.6195, 0.2858, 0.3809, 0.2867, 0.3852, 0.3864, 0.3858, 0.6154, 0.381, 0.6202, 0.3805, 0.3816, 0.7191, 0.6159, 0.9481, 0.6149, 0.9529, 0.6197, 0.7142, 0.6207, 0.6148, 0.6153, 0.6142, 0.3863, 0.6191, 0.3816, 0.6196, 0.6202, 0.2809, 0.3863, 0.05188, 0.3864, 0.04712, 0.3816, 0.2857, 0.3816, 0.3858, 0.6154, 0.6148, 0.6153, 0.6196, 0.6202, 0.381, 0.6202, 0.3852, 0.05297, 0.3857, 0.282, 0.3809, 0.2867, 0.3805, 0.04813, 0.05188, 0.3864, 0.05246, 0.6154, 0.04761, 0.6202, 0.04712, 0.3816, 0.9481, 0.6149, 0.9476, 0.3859, 0.9524, 0.3811, 0.9529, 0.6197, 0.2815, 0.6153, 0.2809, 0.3863, 0.2857, 0.3816, 0.2862, 0.6202, 0.5836, 0.08639, 0.5803, 0.2503, 0.4164, 0.2475, 0.4196, 0.08362, 0.5836, 0.08639, 0.4196, 0.08362, 0.4161, 0.07983, 0.5874, 0.08284, 0.7497, 0.2475, 0.9136, 0.2503, 0.9171, 0.2541, 0.7459, 0.2511, 0.08317, 0.5811, 0.2471, 0.5846, 0.2506, 0.5884, 0.07938, 0.5846, 0.7529, 0.08361, 0.7497, 0.2475, 0.7459, 0.2511, 0.7494, 0.07983, 0.917, 0.4203, 0.753, 0.4175, 0.7495, 0.4138, 0.9207, 0.4168, 0.9169, 0.08639, 0.7529, 0.08361, 0.7494, 0.07983, 0.9207, 0.08284, 0.08632, 0.08361, 0.08305, 0.2475, 0.07925, 0.2511, 0.08278, 0.07983, 0.9136, 0.2503, 0.9169, 0.08639, 0.9207, 0.08284, 0.9171, 0.2541, 0.5803, 0.2503, 0.5836, 0.08639, 0.5874, 0.08284, 0.5838, 0.2541, 0.08305, 0.2475, 0.247, 0.2503, 0.2505, 0.2541, 0.07925, 0.2511, 0.753, 0.4175, 0.7497, 0.5815, 0.7459, 0.585, 0.7495, 0.4138, 0.2503, 0.08639, 0.08632, 0.08361, 0.08278, 0.07983, 0.2541, 0.08284, 0.5835, 0.4207, 0.4196, 0.4171, 0.4161, 0.4133, 0.5873, 0.4172, 0.247, 0.2503, 0.2503, 0.08639, 0.2541, 0.08284, 0.2505, 0.2541, 0.4164, 0.2475, 0.5803, 0.2503, 0.5838, 0.2541, 0.4126, 0.2511, 0.4196, 0.4171, 0.4165, 0.5811, 0.4127, 0.5846, 0.4161, 0.4133, 0.7497, 0.5815, 0.9137, 0.5843, 0.9172, 0.588, 0.7459, 0.585, 0.5804, 0.5846, 0.5835, 0.4207, 0.5873, 0.4172, 0.584, 0.5884, 0.2502, 0.4207, 0.08625, 0.4171, 0.08271, 0.4133, 0.254, 0.4172, 0.4165, 0.5811, 0.5804, 0.5846, 0.584, 0.5884, 0.4127, 0.5846, 0.4196, 0.08362, 0.4164, 0.2475, 0.4126, 0.2511, 0.4161, 0.07983, 0.08625, 0.4171, 0.08317, 0.5811, 0.07938, 0.5846, 0.08271, 0.4133, 0.9137, 0.5843, 0.917, 0.4203, 0.9207, 0.4168, 0.9172, 0.588, 0.2471, 0.5846, 0.2502, 0.4207, 0.254, 0.4172, 0.2506, 0.5884, 0.3852, 0.05297, 0.6142, 0.05196, 0.5874, 0.08284, 0.4161, 0.07983])
me_cube_001.materials.append(mat_maindicebase_01)
me_cube_001.update()
me_cube_002 = bpy.data.meshes.new('Cube.002')
me_cube_002.from_pydata([(-0.004945, -0.004678, 0.006701), (0.0, 0.0, 0.006462), (-0.004678, -0.004945, 0.006701), (-0.00481, -0.004642, 0.006532), (-0.004798, -0.004798, 0.006543), (-0.004642, -0.00481, 0.006532), (-0.004856, -0.004856, 0.006669), (-0.004945, 0.004678, 0.006701), (-0.004678, 0.004945, 0.006701), (-0.004856, 0.004856, 0.006669), (-0.004798, 0.004798, 0.006543), (-0.004642, 0.00481, 0.006532), (-0.00481, 0.004642, 0.006532), (0.004678, 0.004945, 0.006701), (0.004945, 0.004678, 0.006701), (0.004856, 0.004856, 0.006669), (0.004798, 0.004798, 0.006543), (0.00481, 0.004642, 0.006532), (0.004642, 0.00481, 0.006532), (0.004945, -0.004678, 0.006701), (0.004678, -0.004945, 0.006701), (0.004856, -0.004856, 0.006669), (0.004798, -0.004798, 0.006543), (0.004642, -0.00481, 0.006532), (0.00481, -0.004642, 0.006532), (-0.005313, -0.005045, 0.007723), (-0.005045, -0.005313, 0.007723), (-0.005145, -0.005145, 0.007961), (-0.005231, -0.005231, 0.007723), (-0.005252, -0.005252, 0.00786), (-0.005113, -0.005302, 0.007891), (-0.005302, -0.005113, 0.007891), (-0.005313, 0.005045, 0.007723), (-0.005145, 0.005145, 0.007961), (-0.005045, 0.005313, 0.007723), (-0.005302, 0.005113, 0.007891), (-0.005252, 0.005252, 0.00786), (-0.005113, 0.005302, 0.007891), (-0.005231, 0.005231, 0.007723), (0.005045, 0.005313, 0.007723), (0.005145, 0.005145, 0.007961), (0.005313, 0.005045, 0.007723), (0.005113, 0.005302, 0.007891), (0.005252, 0.005252, 0.00786), (0.005302, 0.005113, 0.007891), (0.005231, 0.005231, 0.007723), (0.005313, -0.005045, 0.007723), (0.005145, -0.005145, 0.007961), (0.005045, -0.005313, 0.007723), (0.005302, -0.005113, 0.007891), (0.005252, -0.005252, 0.00786), (0.005113, -0.005302, 0.007891), (0.005231, -0.005231, 0.007723), (-0.004606, 0.004606, 0.006462), (-0.004606, -0.004606, 0.006462), (0.004606, 0.004606, 0.006462), (0.004606, -0.004606, 0.006462)], [], [(2, 20, 48, 26), (13, 8, 34, 39), (19, 14, 41, 46), (40, 33, 27, 47), (17, 55, 16), (0, 3, 4, 6), (54, 5, 4), (2, 6, 4, 5), (7, 9, 10, 12), (8, 11, 10, 9), (53, 12, 10), (13, 15, 16, 18), (14, 17, 16, 15), (55, 18, 16), (19, 21, 22, 24), (20, 23, 22, 21), (56, 24, 22), (25, 28, 29, 31), (26, 30, 29, 28), (27, 31, 29, 30), (32, 35, 36, 38), (33, 37, 36, 35), (34, 38, 36, 37), (39, 42, 43, 45), (40, 44, 43, 42), (41, 45, 43, 44), (46, 49, 50, 52), (47, 51, 50, 49), (48, 52, 50, 51), (0, 7, 12, 3), (3, 12, 53, 54), (8, 13, 18, 11), (11, 18, 55, 53), (14, 19, 24, 17), (17, 24, 56, 55), (20, 2, 5, 23), (23, 5, 54, 56), (27, 33, 35, 31), (31, 35, 32, 25), (33, 40, 42, 37), (37, 42, 39, 34), (40, 47, 49, 44), (44, 49, 46, 41), (47, 27, 30, 51), (51, 30, 26, 48), (19, 46, 52, 21), (21, 52, 48, 20), (25, 0, 6, 28), (28, 6, 2, 26), (7, 32, 38, 9), (9, 38, 34, 8), (41, 14, 15, 45), (45, 15, 13, 39), (7, 0, 25, 32), (1, 54, 53), (1, 53, 55), (1, 55, 56), (1, 56, 54), (23, 56, 22), (11, 53, 10), (3, 54, 4)])
me_cube_002.polygons.foreach_set('use_smooth', [True] * 61)
_uv = me_cube_002.uv_layers.new(name='UVMap')
_uv.uv.foreach_set('vector', [0.5776, 0.01867, 0.9772, 0.4211, 0.9396, 0.4824, 0.5165, 0.05486, 0.4187, 0.9813, 0.01901, 0.5789, 0.05664, 0.5176, 0.4798, 0.9451, 0.9762, 0.5791, 0.5774, 0.9824, 0.5158, 0.9452, 0.9395, 0.5183, 0.4977, 0.9331, 0.06891, 0.4995, 0.4986, 0.06693, 0.9273, 0.5005, 0.5881, 0.9907, 0.5989, 0.999, 0.5809, 0.9977, 0.4188, 0.01762, 0.4081, 0.009324, 0.4153, 0.002276, 0.4246, 0.005987, 0.5989, 0.002187, 0.5882, 0.01044, 0.5811, 0.00347, 0.5776, 0.01867, 0.5719, 0.007129, 0.5811, 0.00347, 0.5882, 0.01044, 0.02006, 0.4209, 0.008574, 0.4266, 0.004834, 0.4175, 0.01174, 0.4103, 0.01901, 0.5789, 0.01062, 0.5896, 0.003641, 0.5823, 0.007432, 0.5731, 0.003389, 0.3997, 0.01174, 0.4103, 0.004834, 0.4175, 0.4187, 0.9813, 0.4243, 0.9929, 0.4151, 0.9965, 0.408, 0.9896, 0.5774, 0.9824, 0.5881, 0.9907, 0.5809, 0.9977, 0.5717, 0.994, 0.3973, 0.9978, 0.408, 0.9896, 0.4151, 0.9965, 0.9762, 0.5791, 0.9877, 0.5734, 0.9914, 0.5825, 0.9845, 0.5897, 0.9772, 0.4211, 0.9856, 0.4104, 0.9926, 0.4177, 0.9888, 0.4269, 0.9928, 0.6003, 0.9845, 0.5897, 0.9914, 0.5825, 0.4805, 0.05476, 0.4918, 0.04564, 0.4986, 0.05434, 0.4902, 0.06061, 0.5165, 0.05486, 0.507, 0.06051, 0.4986, 0.05434, 0.5054, 0.04579, 0.4986, 0.06693, 0.4902, 0.06061, 0.4986, 0.05434, 0.507, 0.06051, 0.05673, 0.4817, 0.06245, 0.4911, 0.05632, 0.4995, 0.04776, 0.4928, 0.06891, 0.4995, 0.06255, 0.5079, 0.05632, 0.4995, 0.06245, 0.4911, 0.05664, 0.5176, 0.04761, 0.5062, 0.05632, 0.4995, 0.06255, 0.5079, 0.4798, 0.9451, 0.4892, 0.9395, 0.4976, 0.9457, 0.4909, 0.9542, 0.4977, 0.9331, 0.506, 0.9394, 0.4976, 0.9457, 0.4892, 0.9395, 0.5158, 0.9452, 0.5044, 0.9544, 0.4976, 0.9457, 0.506, 0.9394, 0.9395, 0.5183, 0.9338, 0.5089, 0.9399, 0.5005, 0.9485, 0.5072, 0.9273, 0.5005, 0.9337, 0.4921, 0.9399, 0.5005, 0.9338, 0.5089, 0.9396, 0.4824, 0.9486, 0.4938, 0.9399, 0.5005, 0.9337, 0.4921, 0.4188, 0.01762, 0.02006, 0.4209, 0.01174, 0.4103, 0.4081, 0.009324, 0.4081, 0.009324, 0.01174, 0.4103, 0.003389, 0.3997, 0.3973, 0.0009961, 0.01901, 0.5789, 0.4187, 0.9813, 0.408, 0.9896, 0.01062, 0.5896, 0.01062, 0.5896, 0.408, 0.9896, 0.3973, 0.9978, 0.002198, 0.6003, 0.5774, 0.9824, 0.9762, 0.5791, 0.9845, 0.5897, 0.5881, 0.9907, 0.5881, 0.9907, 0.9845, 0.5897, 0.9928, 0.6003, 0.5989, 0.999, 0.9772, 0.4211, 0.5776, 0.01867, 0.5882, 0.01044, 0.9856, 0.4104, 0.9856, 0.4104, 0.5882, 0.01044, 0.5989, 0.002187, 0.994, 0.3997, 0.4986, 0.06693, 0.06891, 0.4995, 0.06245, 0.4911, 0.4902, 0.06061, 0.4902, 0.06061, 0.06245, 0.4911, 0.05673, 0.4817, 0.4805, 0.05476, 0.06891, 0.4995, 0.4977, 0.9331, 0.4892, 0.9395, 0.06255, 0.5079, 0.06255, 0.5079, 0.4892, 0.9395, 0.4798, 0.9451, 0.05664, 0.5176, 0.4977, 0.9331, 0.9273, 0.5005, 0.9338, 0.5089, 0.506, 0.9394, 0.506, 0.9394, 0.9338, 0.5089, 0.9395, 0.5183, 0.5158, 0.9452, 0.9273, 0.5005, 0.4986, 0.06693, 0.507, 0.06051, 0.9337, 0.4921, 0.9337, 0.4921, 0.507, 0.06051, 0.5165, 0.05486, 0.9396, 0.4824, 0.9762, 0.5791, 0.9395, 0.5183, 0.9485, 0.5072, 0.9877, 0.5734, 0.9888, 0.4269, 0.9486, 0.4938, 0.9396, 0.4824, 0.9772, 0.4211, 0.4805, 0.05476, 0.4188, 0.01762, 0.4246, 0.005987, 0.4918, 0.04564, 0.5054, 0.04579, 0.5719, 0.007129, 0.5776, 0.01867, 0.5165, 0.05486, 0.02006, 0.4209, 0.05673, 0.4817, 0.04776, 0.4928, 0.008574, 0.4266, 0.007432, 0.5731, 0.04761, 0.5062, 0.05664, 0.5176, 0.01901, 0.5789, 0.5158, 0.9452, 0.5774, 0.9824, 0.5717, 0.994, 0.5044, 0.9544, 0.4909, 0.9542, 0.4243, 0.9929, 0.4187, 0.9813, 0.4798, 0.9451, 0.02006, 0.4209, 0.4188, 0.01762, 0.4805, 0.05476, 0.05673, 0.4817, 0.0009961, 0.003389, 0.3973, 0.0009961, 0.003389, 0.3997, 0.0009961, 0.9966, 0.002198, 0.6003, 0.3973, 0.9978, 0.9952, 0.9966, 0.5989, 0.999, 0.9928, 0.6003, 0.9952, 0.003388, 0.994, 0.3997, 0.5989, 0.002187, 0.9856, 0.4104, 0.994, 0.3997, 0.9926, 0.4177, 0.01062, 0.5896, 0.002198, 0.6003, 0.003641, 0.5823, 0.4081, 0.009324, 0.3973, 0.0009961, 0.4153, 0.002276])
me_cube_002.materials.append(mat_maindiceface_01)
me_cube_002.update()

# ---- objects
ob_light = bpy.data.objects.new('Light', light_light)
ob_maindicebase_01 = bpy.data.objects.new('MainDiceBase_01', me_cube_001)
ob_maindiceface_01 = bpy.data.objects.new('MainDiceFace_01', me_cube_002)

# ---- transforms, parenting, visibility, modifiers, constraints
ob_light.location = (4.076, 1.005, 5.904)
ob_light.rotation_euler = (0.9729, 0.8307, 2.017)
ob_light.lock_rotations_4d = False
ob_light.empty_display_type = 'ARROWS'
ob_light.color = (0.0, 0.0, 0.0, 0.0)
ob_light.lineart.crease_threshold = 0.0
ob_maindicebase_01.location = (0.0, 0.0, 0.0)
_m = ob_maindicebase_01.modifiers.new('Auto Smooth', 'NODES')
_m.node_group = ng_auto_smooth
_gi = [s.identifier for s in ng_auto_smooth.interface.items_tree if s.item_type == 'SOCKET' and s.in_out == 'INPUT']
_m[_gi[1]] = 1.571  # Angle
_m = ob_maindicebase_01.modifiers.new('WeightedNormal', 'WEIGHTED_NORMAL')
_m.weight = 100
_m.thresh = 1.33
_m.keep_sharp = True
ob_maindiceface_01.location = (0.0, 0.0, 0.0)
_m = ob_maindiceface_01.modifiers.new('Auto Smooth', 'NODES')
_m.node_group = ng_auto_smooth
_gi = [s.identifier for s in ng_auto_smooth.interface.items_tree if s.item_type == 'SOCKET' and s.in_out == 'INPUT']
_m[_gi[1]] = 1.571  # Angle
_m = ob_maindiceface_01.modifiers.new('WeightedNormal', 'WEIGHTED_NORMAL')
_m.weight = 100
_m.thresh = 1.33
_m.keep_sharp = True

# ---- collection membership
col_rendering.objects.link(ob_light)
col_dice.objects.link(ob_maindicebase_01)
col_dice.objects.link(ob_maindiceface_01)

# ---- scene / render settings (as saved in the file)
scene.frame_start = 1; scene.frame_end = 250; scene.frame_set(1)
scene.render.engine = 'BLENDER_EEVEE_NEXT'
scene.cycles.sampling_pattern = 'TABULATED_SOBOL'
scene.cycles.use_light_tree = False
scene.view_settings.view_transform = 'Filmic'
bpy.context.view_layer.update()

# ---- added for rendering (the .blend has no active camera): camera
cam_auto = bpy.data.cameras.new('AutoCamera')
cam_auto.lens = 50.0
cam_auto.sensor_width = 36.0
cam_auto.clip_end = 1000.0
ob_auto_camera = bpy.data.objects.new('AutoCamera', cam_auto)
scene.collection.objects.link(ob_auto_camera)
ob_auto_camera.location = (0.185045, -0.222054, 0.148036)
ob_auto_camera.rotation_euler = (1.09748, -7.21219e-08, 0.694738)
scene.camera = ob_auto_camera
bpy.context.view_layer.update()
